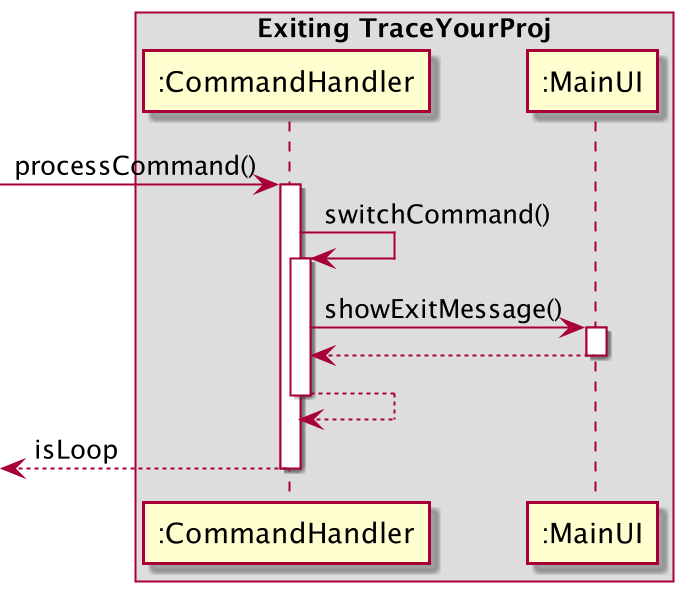

The diagram above was rendered by PlantUML. Its source (embedded in the PNG):
@startuml

box Exiting TraceYourProj
participant ":CommandHandler" as CH
participant ":MainUI" as MUI
end box


[-> CH : processCommand()
activate CH

CH -> CH : switchCommand()
activate CH

CH -> MUI : showExitMessage()
activate MUI
return

return
return isLoop



@enduml